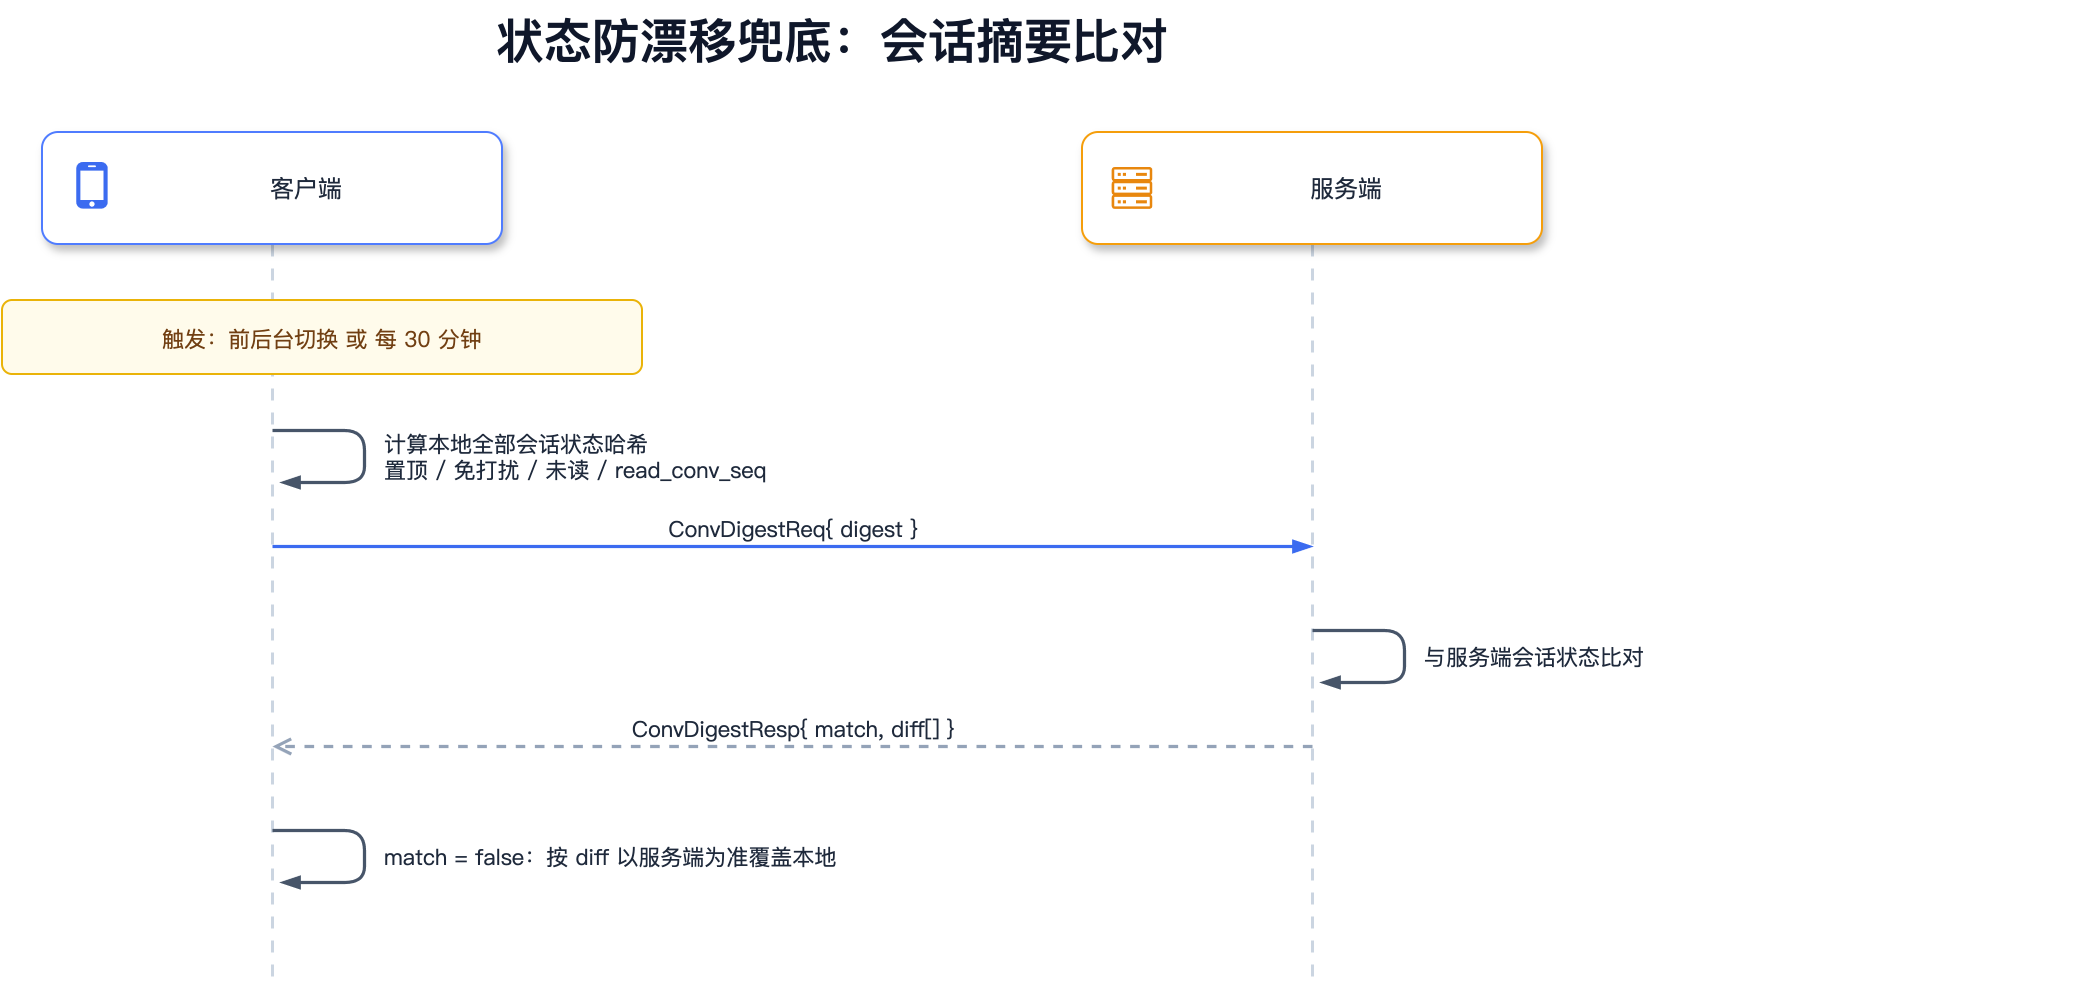

The diagram above was exported from draw.io. Its source (the exported page's mxGraphModel, read from the mxfile embedded in the PNG):
<mxGraphModel dx="1600" dy="1000" grid="1" gridSize="10" guides="1" tooltips="1" connect="1" arrows="1" fold="1" page="1" pageScale="1" pageWidth="870" pageHeight="527" math="0" shadow="0" background="#FFFFFF">
  <root>
    <mxCell id="0" />
    <mxCell id="1" parent="0" />
    <mxCell id="ll15" value="" style="endArrow=none;dashed=1;dashPattern=4 4;strokeColor=#CBD5E1;strokeWidth=1.5;html=1;" edge="1" parent="1">
      <mxGeometry relative="1" as="geometry">
        <mxPoint x="675.0" y="136" as="sourcePoint" />
        <mxPoint x="675.0" y="507" as="targetPoint" />
      </mxGeometry>
    </mxCell>
    <mxCell id="ll14" value="" style="endArrow=none;dashed=1;dashPattern=4 4;strokeColor=#CBD5E1;strokeWidth=1.5;html=1;" edge="1" parent="1">
      <mxGeometry relative="1" as="geometry">
        <mxPoint x="155.0" y="136" as="sourcePoint" />
        <mxPoint x="155.0" y="507" as="targetPoint" />
      </mxGeometry>
    </mxCell>
    <mxCell id="title" value="状态防漂移兜底：会话摘要比对" style="text;html=1;whiteSpace=wrap;align=center;verticalAlign=middle;fontSize=24;fontColor=#0F172A;fontFamily=PingFang SC;fontStyle=1;" vertex="1" parent="1">
      <mxGeometry x="20" y="14" width="830" height="40" as="geometry" />
    </mxCell>
    <mxCell id="c1" value="客户端" style="rounded=1;absoluteArcSize=1;arcSize=16;whiteSpace=wrap;html=1;fillColor=#FFFFFF;strokeColor=#4F7CFF;fontColor=#1E293B;fontSize=12;shadow=1;align=center;fontFamily=PingFang SC;spacingLeft=34;" vertex="1" parent="1">
      <mxGeometry x="40" y="80" width="230" height="56" as="geometry" />
    </mxCell>
    <mxCell id="i2" value="" style="shape=image;aspect=fixed;imageAspect=1;image=data:image/svg+xml,(base64 omitted: 1412 chars);" vertex="1" parent="1">
      <mxGeometry x="52" y="95" width="26" height="26" as="geometry" />
    </mxCell>
    <mxCell id="c3" value="服务端" style="rounded=1;absoluteArcSize=1;arcSize=16;whiteSpace=wrap;html=1;fillColor=#FFFFFF;strokeColor=#F59E0B;fontColor=#1E293B;fontSize=12;shadow=1;align=center;fontFamily=PingFang SC;spacingLeft=34;" vertex="1" parent="1">
      <mxGeometry x="560" y="80" width="230" height="56" as="geometry" />
    </mxCell>
    <mxCell id="i4" value="" style="shape=image;aspect=fixed;imageAspect=1;image=data:image/svg+xml,(base64 omitted: 1484 chars);" vertex="1" parent="1">
      <mxGeometry x="572" y="95" width="26" height="26" as="geometry" />
    </mxCell>
    <mxCell id="n5" value="触发：前后台切换 或 每 30 分钟" style="rounded=1;absoluteArcSize=1;arcSize=10;whiteSpace=wrap;html=1;fillColor=#FFFBEB;strokeColor=#EAB308;fontColor=#713F12;fontSize=11;fontFamily=PingFang SC;" vertex="1" parent="1">
      <mxGeometry x="20" y="164" width="320" height="37" as="geometry" />
    </mxCell>
    <mxCell id="e6" value="" style="html=1;rounded=1;strokeColor=#475569;strokeWidth=1.6;fontSize=11;fontColor=#1E293B;verticalAlign=bottom;labelBackgroundColor=none;fontFamily=PingFang SC;endArrow=blockThin;endFill=1;" edge="1" parent="1">
      <mxGeometry relative="1" as="geometry">
        <mxPoint x="155.0" y="229" as="sourcePoint" />
        <mxPoint x="159.0" y="255" as="targetPoint" />
        <Array as="points">
          <mxPoint x="201.0" y="229" />
          <mxPoint x="201.0" y="255" />
        </Array>
      </mxGeometry>
    </mxCell>
    <mxCell id="t7" value="计算本地全部会话状态哈希&lt;br&gt;置顶 / 免打扰 / 未读 / read_conv_seq" style="text;html=1;whiteSpace=wrap;align=left;verticalAlign=middle;fontSize=11;fontColor=#1E293B;fontFamily=PingFang SC;" vertex="1" parent="1">
      <mxGeometry x="209" y="221" width="330" height="42" as="geometry" />
    </mxCell>
    <mxCell id="e8" value="ConvDigestReq{ digest }" style="html=1;rounded=1;strokeColor=#3B6BF0;strokeWidth=1.6;fontSize=11;fontColor=#1E293B;verticalAlign=bottom;labelBackgroundColor=none;fontFamily=PingFang SC;endArrow=blockThin;endFill=1;" edge="1" parent="1">
      <mxGeometry relative="1" as="geometry">
        <mxPoint x="155.0" y="287" as="sourcePoint" />
        <mxPoint x="675.0" y="287" as="targetPoint" />
      </mxGeometry>
    </mxCell>
    <mxCell id="e9" value="" style="html=1;rounded=1;strokeColor=#475569;strokeWidth=1.6;fontSize=11;fontColor=#1E293B;verticalAlign=bottom;labelBackgroundColor=none;fontFamily=PingFang SC;endArrow=blockThin;endFill=1;" edge="1" parent="1">
      <mxGeometry relative="1" as="geometry">
        <mxPoint x="675.0" y="329" as="sourcePoint" />
        <mxPoint x="679.0" y="355" as="targetPoint" />
        <Array as="points">
          <mxPoint x="721.0" y="329" />
          <mxPoint x="721.0" y="355" />
        </Array>
      </mxGeometry>
    </mxCell>
    <mxCell id="t10" value="与服务端会话状态比对" style="text;html=1;whiteSpace=wrap;align=left;verticalAlign=middle;fontSize=11;fontColor=#1E293B;fontFamily=PingFang SC;" vertex="1" parent="1">
      <mxGeometry x="729" y="321" width="330" height="42" as="geometry" />
    </mxCell>
    <mxCell id="e11" value="ConvDigestResp{ match, diff[] }" style="html=1;rounded=1;strokeColor=#94A3B8;strokeWidth=1.6;fontSize=11;fontColor=#1E293B;verticalAlign=bottom;labelBackgroundColor=none;fontFamily=PingFang SC;endArrow=blockThin;endFill=1;dashed=1;endArrow=open;endFill=0;" edge="1" parent="1">
      <mxGeometry relative="1" as="geometry">
        <mxPoint x="675.0" y="387" as="sourcePoint" />
        <mxPoint x="155.0" y="387" as="targetPoint" />
      </mxGeometry>
    </mxCell>
    <mxCell id="e12" value="" style="html=1;rounded=1;strokeColor=#475569;strokeWidth=1.6;fontSize=11;fontColor=#1E293B;verticalAlign=bottom;labelBackgroundColor=none;fontFamily=PingFang SC;endArrow=blockThin;endFill=1;" edge="1" parent="1">
      <mxGeometry relative="1" as="geometry">
        <mxPoint x="155.0" y="429" as="sourcePoint" />
        <mxPoint x="159.0" y="455" as="targetPoint" />
        <Array as="points">
          <mxPoint x="201.0" y="429" />
          <mxPoint x="201.0" y="455" />
        </Array>
      </mxGeometry>
    </mxCell>
    <mxCell id="t13" value="match = false：按 diff 以服务端为准覆盖本地" style="text;html=1;whiteSpace=wrap;align=left;verticalAlign=middle;fontSize=11;fontColor=#1E293B;fontFamily=PingFang SC;" vertex="1" parent="1">
      <mxGeometry x="209" y="421" width="330" height="42" as="geometry" />
    </mxCell>
  </root>
</mxGraphModel>